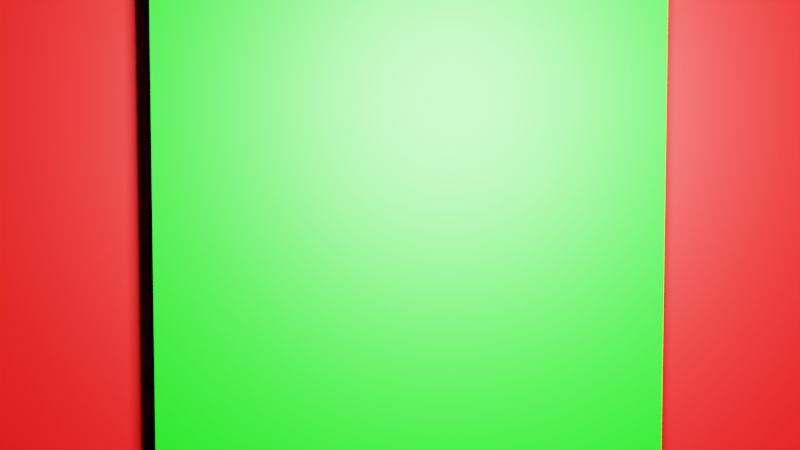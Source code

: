 # Source: blend.blend  (saved by Blender 5.1.40; exported with 4.5.12 LTS)
import bpy
from mathutils import Matrix  # noqa: F401  (used for matrix-valued properties, if any)

bpy.ops.wm.read_factory_settings(use_empty=True)
scene = bpy.context.scene
scene.name = 'Scene'

# ---- collections
col_x = bpy.data.collections.new('人物'); scene.collection.children.link(col_x)
col_x_1 = bpy.data.collections.new('场景'); scene.collection.children.link(col_x_1)
col_x_2 = bpy.data.collections.new('相机'); scene.collection.children.link(col_x_2)
col_x_3 = bpy.data.collections.new('灯光'); scene.collection.children.link(col_x_3)
col_x_4 = bpy.data.collections.new('其他'); scene.collection.children.link(col_x_4)

# ---- materials (node trees are filled in below, after node groups)
mat_material = bpy.data.materials.new('Material')
mat_material_001 = bpy.data.materials.new('Material.001')

# ---- material node trees
mat_material.use_nodes = True; mat_material.node_tree.nodes.clear()
_N = mat_material.node_tree.nodes; _L = mat_material.node_tree.links
n0 = _N.new('ShaderNodeBsdfPrincipled'); n0.name = 'Principled BSDF'; n0.location = (-200, 100)
n0.inputs[0].default_value = (1.0, 0.0, 0.0, 1.0)
n1 = _N.new('ShaderNodeOutputMaterial'); n1.name = 'Material Output'; n1.location = (200, 100)
_L.new(n0.outputs[0], n1.inputs[0])
n1.is_active_output = True
mat_material_001.use_nodes = True; mat_material_001.node_tree.nodes.clear()
_N = mat_material_001.node_tree.nodes; _L = mat_material_001.node_tree.links
n0 = _N.new('ShaderNodeBsdfPrincipled'); n0.name = 'Principled BSDF'; n0.location = (-200, 100)
n0.inputs[0].default_value = (0.0, 1.0, 0.0, 1.0)
n1 = _N.new('ShaderNodeOutputMaterial'); n1.name = 'Material Output'; n1.location = (200, 100)
n2 = _N.new('ShaderNodeValue'); n2.name = 'Value'; n2.location = (200, -100)
n2.outputs[0].default_value = -0.85
_L.new(n0.outputs[0], n1.inputs[0])
n1.is_active_output = True

# ---- world
world_world = bpy.data.worlds.new('World'); scene.world = world_world
world_world.use_nodes = True; world_world.node_tree.nodes.clear()
_N = world_world.node_tree.nodes; _L = world_world.node_tree.links
n0 = _N.new('ShaderNodeOutputWorld'); n0.name = 'World Output'; n0.location = (300, 300)
n1 = _N.new('ShaderNodeBackground'); n1.name = 'Background'; n1.location = (10, 300)
n1.inputs[0].default_value = (0.05088, 0.05088, 0.05088, 1.0)
n1.inputs[1].default_value = 0.0
_L.new(n1.outputs[0], n0.inputs[0])
n0.is_active_output = True
world_world.color = (0.05088, 0.05088, 0.05088)
world_world.use_sun_shadow = False
world_world.sun_shadow_jitter_overblur = 0.0

# ---- cameras
cam_x = bpy.data.cameras.new('摄像机')

# ---- lights
light_001 = bpy.data.lights.new('面光.001', 'AREA')
light_001.transmission_factor = 0.0
light_001.energy = 35.34
light_001.shadow_soft_size = 1.0
light_001.shadow_maximum_resolution = 0.006
light_001.use_absolute_resolution = True
light_001.size = 1.0
light_001.size_y = 1.0

# ---- meshes
me_plane = bpy.data.meshes.new('Plane')
me_plane.from_pydata([(-1.0, -1.0, 0.0), (1.0, -1.0, 0.0), (-1.0, 1.0, 0.0), (1.0, 1.0, 0.0)], [], [(0, 1, 3, 2)])
_uv = me_plane.uv_layers.new(name='UVMap')
_uv.uv.foreach_set('vector', [0.0, 0.0, 1.0, 0.0, 1.0, 1.0, 0.0, 1.0])
me_plane.materials.append(mat_material)
me_plane.update()
me_plane_001 = bpy.data.meshes.new('Plane.001')
me_plane_001.from_pydata([(-1.0, -1.0, 0.0), (1.0, -1.0, 0.0), (-1.0, 1.0, 0.0), (1.0, 1.0, 0.0)], [], [(0, 1, 3, 2)])
_uv = me_plane_001.uv_layers.new(name='UVMap')
_uv.uv.foreach_set('vector', [0.0, 0.0, 1.0, 0.0, 1.0, 1.0, 0.0, 1.0])
me_plane_001.materials.append(mat_material_001)
me_plane_001.update()

# ---- objects
ob_plane = bpy.data.objects.new('Plane', me_plane)
ob_plane_001 = bpy.data.objects.new('Plane.001', me_plane_001)
ob_x = bpy.data.objects.new('摄像机', cam_x)
ob_0000000000000 = bpy.data.objects.new('0000000000000', None)
ob_001 = bpy.data.objects.new('面光.001', light_001)

# ---- transforms, parenting, visibility, modifiers, constraints
ob_plane.location = (0.0, 0.0, 0.0)
ob_plane.rotation_euler = (1.571, -0.0, 0.0)
ob_plane.scale = (0.7064, 0.7064, 0.7064)
ob_plane_001.location = (0.0, -0.07055, 0.0)
ob_plane_001.rotation_euler = (1.571, -0.0, 0.0)
ob_plane_001.scale = (0.3156, 0.3156, 0.3156)
ob_x.location = (-0.05074, -1.436, 0.1108)
ob_x.rotation_euler = (1.508, 2.721e-07, -0.02792)
ob_0000000000000.location = (0.0, 0.0, 0.0)
_c = ob_0000000000000.constraints.new('CHILD_OF'); _c.name = '子级'
ob_001.location = (0.09439, -0.8002, 0.215)
ob_001.rotation_euler = (0.8846, 1.246, -0.6557)
ob_001.scale = (0.1765, 0.1765, 0.1765)

# ---- collection membership
col_x.objects.link(ob_plane)
col_x.objects.link(ob_plane_001)
col_x_2.objects.link(ob_x)
col_x_2.objects.link(ob_0000000000000)
col_x_3.objects.link(ob_001)

# ---- scene / render settings (as saved in the file)
scene.camera = ob_x
scene.frame_start = 1; scene.frame_end = 250; scene.frame_set(1)
scene.render.engine = 'BLENDER_EEVEE_NEXT'
scene.render.fps = 30
scene.render.film_transparent = True
scene.render.bake_bias = 0.0
scene.render.bake_samples = 0
scene.render.use_simplify = True
scene.render.use_persistent_data = True
scene.cycles.denoising_use_gpu = True
scene.cycles.samples = 128
scene.cycles.use_adaptive_sampling = False
scene.cycles.use_light_tree = False
scene.view_settings.view_transform = 'Filmic'
bpy.context.view_layer.update()
